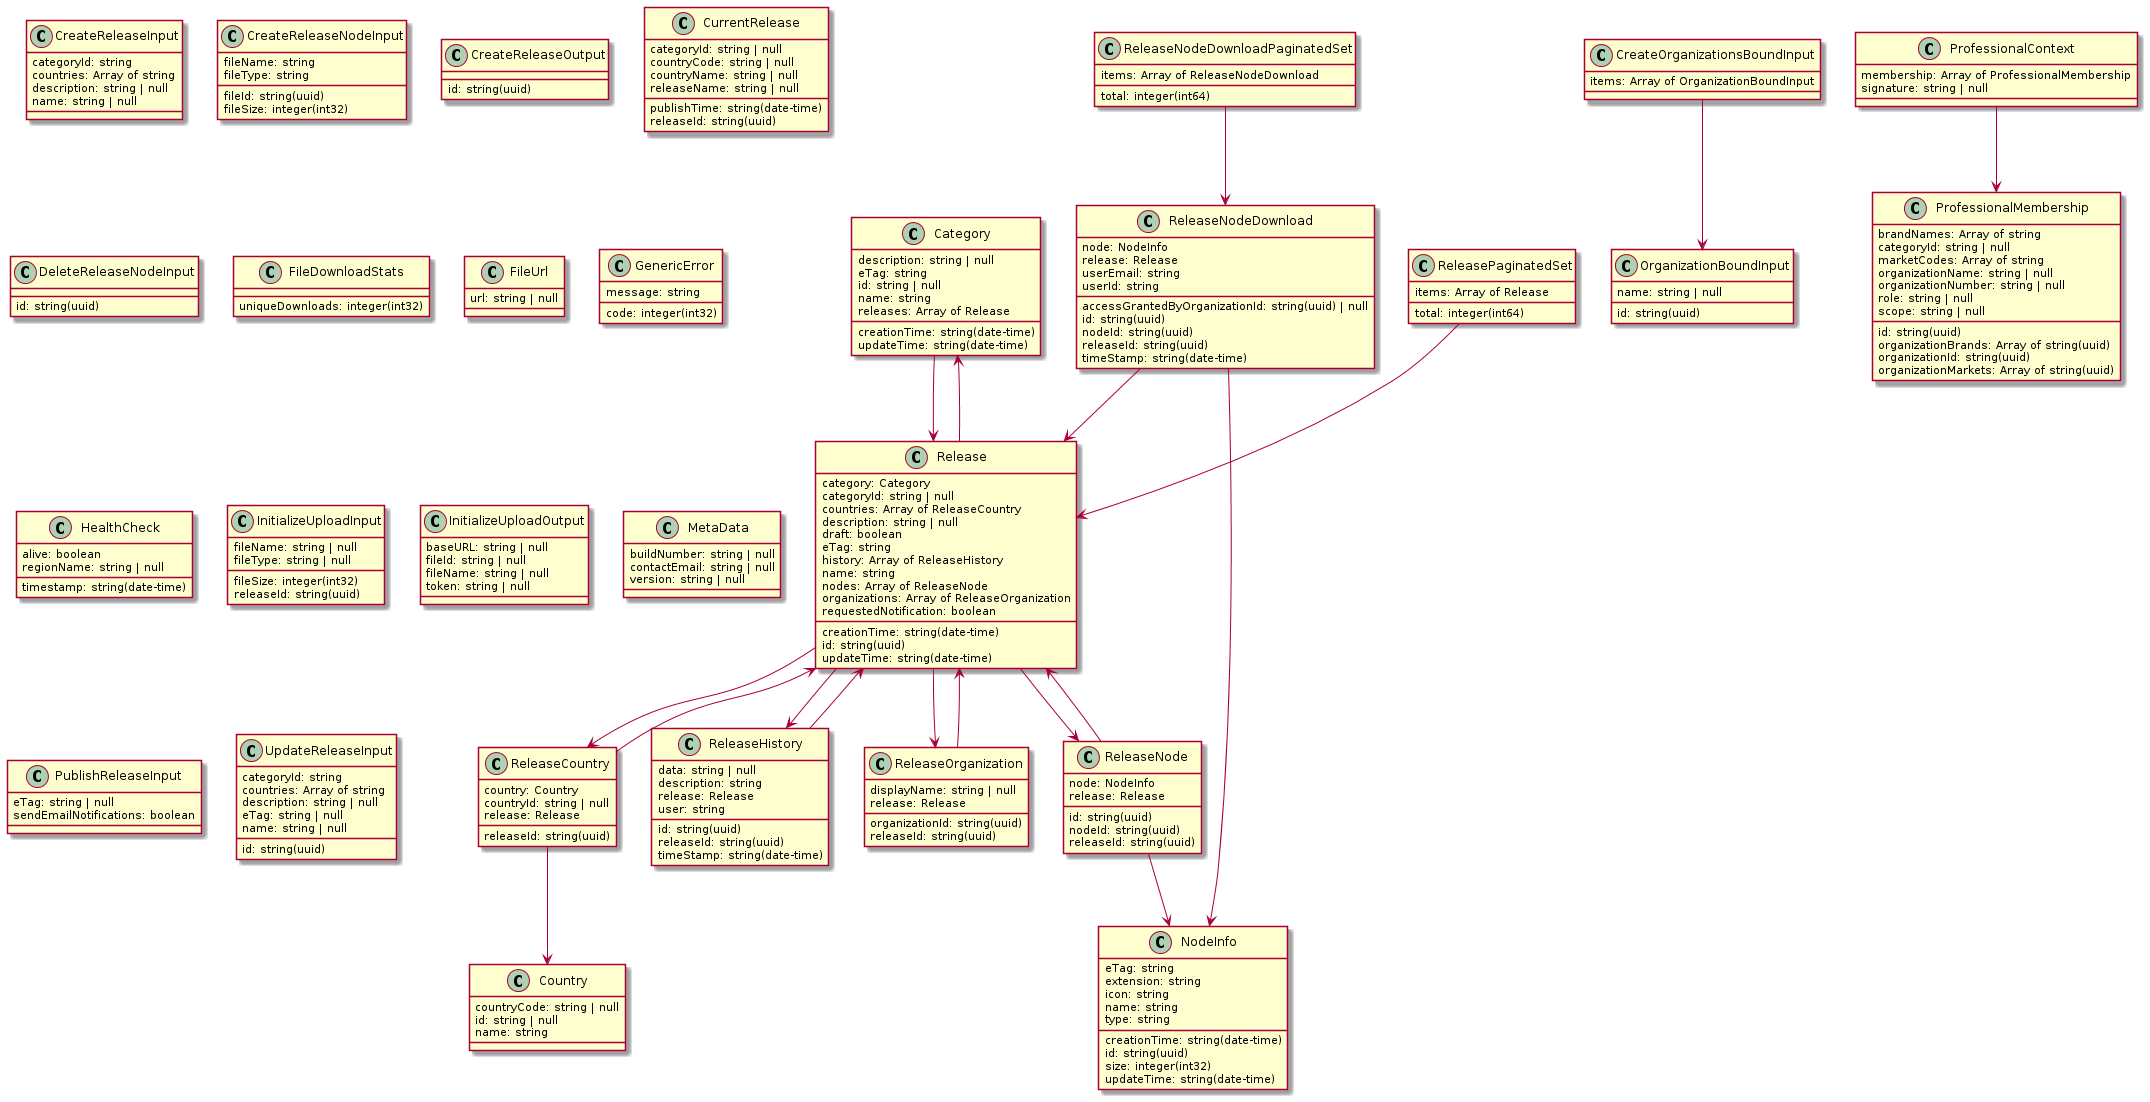

The diagram above was rendered by PlantUML. Its source (embedded in the PNG):
@startuml "Components schemas"
/'
This diagram has been generated by essentials-openapi
https://github.com/Neoteroi/essentials-openapi

Most likely, it is not desirable to edit this file by hand!
'/
top to bottom direction


class Category {
    creationTime: string(date-time)
    description: string &#124; null
    eTag: string
    id: string &#124; null
    name: string
    releases: Array of Release
    updateTime: string(date-time)
}

class Country {
    countryCode: string &#124; null
    id: string &#124; null
    name: string
}

class CreateOrganizationsBoundInput {
    items: Array of OrganizationBoundInput
}

class CreateReleaseInput {
    categoryId: string
    countries: Array of string
    description: string &#124; null
    name: string &#124; null
}

class CreateReleaseNodeInput {
    fileId: string(uuid)
    fileName: string
    fileSize: integer(int32)
    fileType: string
}

class CreateReleaseOutput {
    id: string(uuid)
}

class CurrentRelease {
    categoryId: string &#124; null
    countryCode: string &#124; null
    countryName: string &#124; null
    publishTime: string(date-time)
    releaseId: string(uuid)
    releaseName: string &#124; null
}

class DeleteReleaseNodeInput {
    id: string(uuid)
}

class FileDownloadStats {
    uniqueDownloads: integer(int32)
}

class FileUrl {
    url: string &#124; null
}

class GenericError {
    code: integer(int32)
    message: string
}

class HealthCheck {
    alive: boolean
    regionName: string &#124; null
    timestamp: string(date-time)
}

class InitializeUploadInput {
    fileName: string &#124; null
    fileSize: integer(int32)
    fileType: string &#124; null
    releaseId: string(uuid)
}

class InitializeUploadOutput {
    baseURL: string &#124; null
    fileId: string &#124; null
    fileName: string &#124; null
    token: string &#124; null
}

class MetaData {
    buildNumber: string &#124; null
    contactEmail: string &#124; null
    version: string &#124; null
}

class NodeInfo {
    creationTime: string(date-time)
    eTag: string
    extension: string
    icon: string
    id: string(uuid)
    name: string
    size: integer(int32)
    type: string
    updateTime: string(date-time)
}

class OrganizationBoundInput {
    id: string(uuid)
    name: string &#124; null
}

class ProfessionalContext {
    membership: Array of ProfessionalMembership
    signature: string &#124; null
}

class ProfessionalMembership {
    brandNames: Array of string
    categoryId: string &#124; null
    id: string(uuid)
    marketCodes: Array of string
    organizationBrands: Array of string(uuid)
    organizationId: string(uuid)
    organizationMarkets: Array of string(uuid)
    organizationName: string &#124; null
    organizationNumber: string &#124; null
    role: string &#124; null
    scope: string &#124; null
}

class PublishReleaseInput {
    eTag: string &#124; null
    sendEmailNotifications: boolean
}

class Release {
    category: Category
    categoryId: string &#124; null
    countries: Array of ReleaseCountry
    creationTime: string(date-time)
    description: string &#124; null
    draft: boolean
    eTag: string
    history: Array of ReleaseHistory
    id: string(uuid)
    name: string
    nodes: Array of ReleaseNode
    organizations: Array of ReleaseOrganization
    requestedNotification: boolean
    updateTime: string(date-time)
}

class ReleaseCountry {
    country: Country
    countryId: string &#124; null
    release: Release
    releaseId: string(uuid)
}

class ReleaseHistory {
    data: string &#124; null
    description: string
    id: string(uuid)
    release: Release
    releaseId: string(uuid)
    timeStamp: string(date-time)
    user: string
}

class ReleaseNode {
    id: string(uuid)
    node: NodeInfo
    nodeId: string(uuid)
    release: Release
    releaseId: string(uuid)
}

class ReleaseNodeDownload {
    accessGrantedByOrganizationId: string(uuid) &#124; null
    id: string(uuid)
    node: NodeInfo
    nodeId: string(uuid)
    release: Release
    releaseId: string(uuid)
    timeStamp: string(date-time)
    userEmail: string
    userId: string
}

class ReleaseNodeDownloadPaginatedSet {
    items: Array of ReleaseNodeDownload
    total: integer(int64)
}

class ReleaseOrganization {
    displayName: string &#124; null
    organizationId: string(uuid)
    release: Release
    releaseId: string(uuid)
}

class ReleasePaginatedSet {
    items: Array of Release
    total: integer(int64)
}

class UpdateReleaseInput {
    categoryId: string
    countries: Array of string
    description: string &#124; null
    eTag: string &#124; null
    id: string(uuid)
    name: string &#124; null
}



Category --> Release

CreateOrganizationsBoundInput --> OrganizationBoundInput

ProfessionalContext --> ProfessionalMembership

Release --> Category

Release --> ReleaseCountry

Release --> ReleaseHistory

Release --> ReleaseNode

Release --> ReleaseOrganization

ReleaseCountry --> Country

ReleaseCountry --> Release

ReleaseHistory --> Release

ReleaseNode --> NodeInfo

ReleaseNode --> Release

ReleaseNodeDownload --> NodeInfo

ReleaseNodeDownload --> Release

ReleaseNodeDownloadPaginatedSet --> ReleaseNodeDownload

ReleaseOrganization --> Release

ReleasePaginatedSet --> Release

@enduml